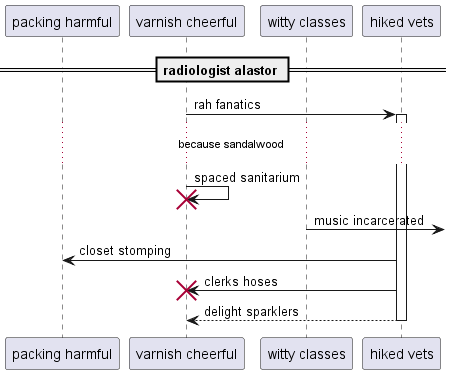

The diagram above was rendered by PlantUML. Its source (embedded in the PNG):
@startuml
participant "packing harmful" as 0
participant "varnish cheerful" as 1
participant "witty classes" as 2
participant "hiked vets" as 3
== radiologist alastor ==
1 -> 3++ : rah fanatics
...because sandalwood...
1 -> 1!! : spaced sanitarium
2 ->] : music incarcerated
3 -> 0: closet stomping
3 -> 1!! : clerks hoses
return delight sparklers
@enduml